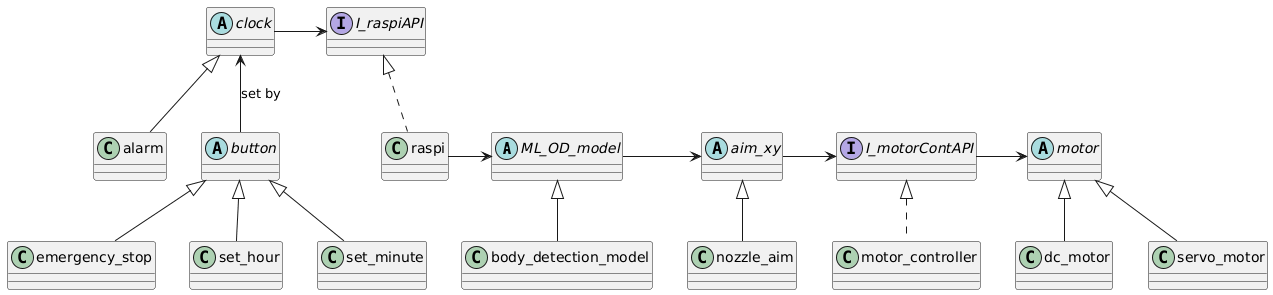

The diagram above was rendered by PlantUML. Its source (embedded in the PNG):
@startuml
abstract class ML_OD_model
class body_detection_model
ML_OD_model <|-- body_detection_model


abstract class clock
class alarm
clock <|-- alarm

abstract class aim_xy
class nozzle_aim
aim_xy <|-- nozzle_aim

abstract class button
class emergency_stop
class set_hour
class set_minute

button <|-- emergency_stop
button <|-- set_hour
button <|-- set_minute

interface I_motorContAPI
class motor_controller

I_motorContAPI <|.. motor_controller

interface I_raspiAPI
class raspi

I_raspiAPI <|.. raspi

abstract class motor
class dc_motor
class servo_motor
motor <|-- dc_motor
motor <|-- servo_motor

clock <-- button: set by

clock -> I_raspiAPI

raspi -> ML_OD_model

ML_OD_model -> aim_xy

aim_xy-> I_motorContAPI

I_motorContAPI -> motor
@enduml